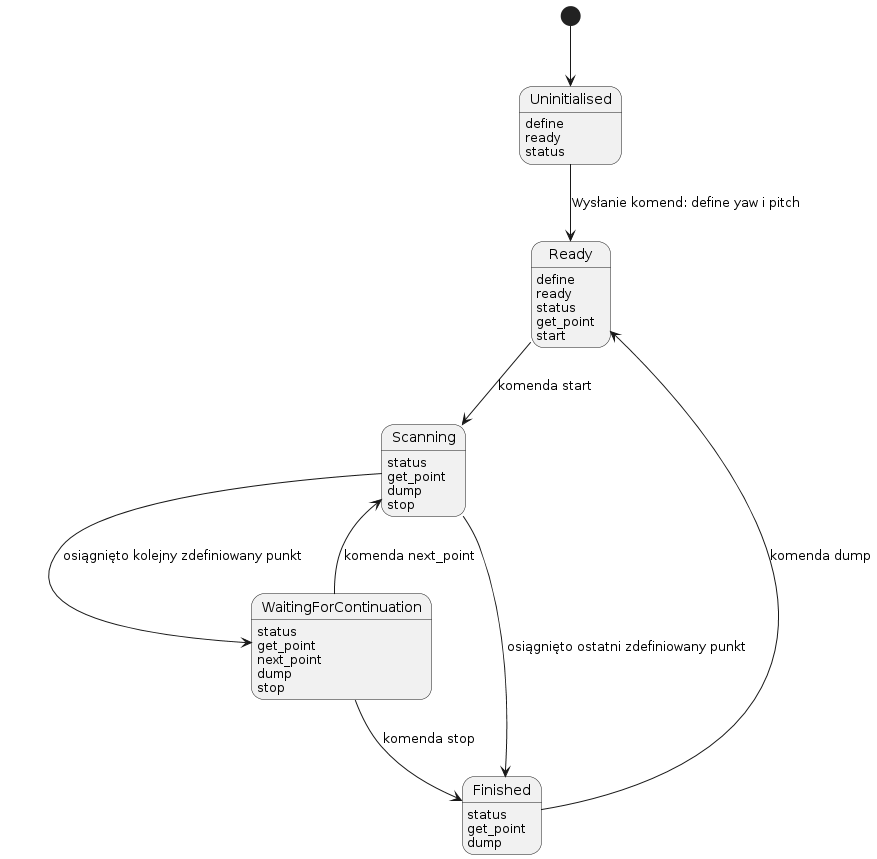

The diagram above was rendered by PlantUML. Its source (embedded in the PNG):
@startuml
[*] --> Uninitialised
Uninitialised --> Ready : Wysłanie komend: define yaw i pitch
Ready --> Scanning : komenda start
Scanning --> WaitingForContinuation: osiągnięto kolejny zdefiniowany punkt
WaitingForContinuation --> Scanning: komenda next_point
Scanning --> Finished : osiągnięto ostatni zdefiniowany punkt
Finished --> Ready : komenda dump
WaitingForContinuation --> Finished: komenda stop

Uninitialised: define
Uninitialised: ready
Uninitialised: status

Ready: define
Ready: ready
Ready: status
Ready: get_point
Ready: start

Scanning: status
Scanning: get_point
Scanning: dump
Scanning: stop

WaitingForContinuation: status
WaitingForContinuation: get_point
WaitingForContinuation: next_point
WaitingForContinuation: dump
WaitingForContinuation: stop

Finished: status
Finished: get_point
Finished: dump
@enduml